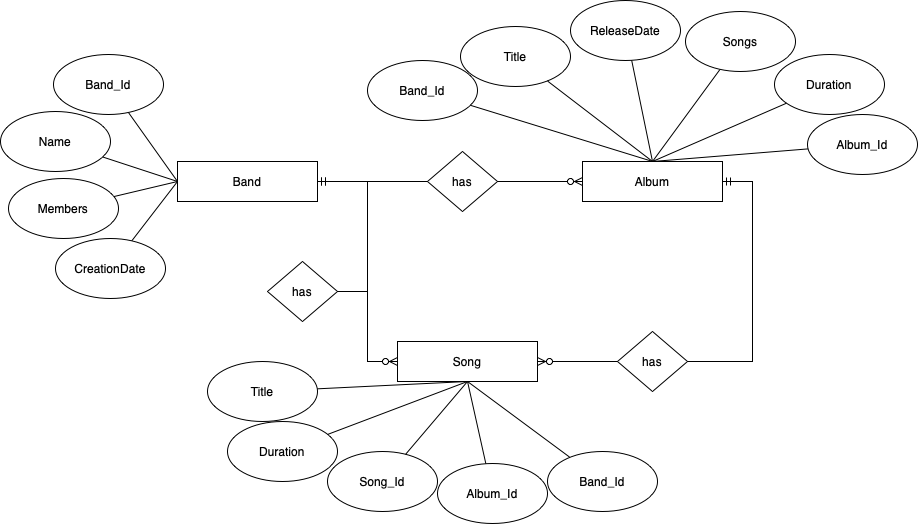

The diagram above was exported from draw.io. Its source (the exported page's mxGraphModel, read from the mxfile embedded in the PNG):
<mxGraphModel dx="946" dy="533" grid="0" gridSize="10" guides="1" tooltips="1" connect="1" arrows="1" fold="1" page="1" pageScale="1" pageWidth="1169" pageHeight="827" background="none" math="0" shadow="0">
  <root>
    <mxCell id="0" />
    <mxCell id="1" parent="0" />
    <mxCell id="heviwAzR1DihZRvNVtqW-2" value="has" style="rhombus;whiteSpace=wrap;html=1;" parent="1" vertex="1">
      <mxGeometry x="430" y="220" width="70" height="60" as="geometry" />
    </mxCell>
    <mxCell id="heviwAzR1DihZRvNVtqW-27" value="has" style="rhombus;whiteSpace=wrap;html=1;" parent="1" vertex="1">
      <mxGeometry x="620" y="400" width="70" height="60" as="geometry" />
    </mxCell>
    <mxCell id="heviwAzR1DihZRvNVtqW-80" value="has" style="rhombus;whiteSpace=wrap;html=1;" parent="1" vertex="1">
      <mxGeometry x="270" y="330" width="70" height="60" as="geometry" />
    </mxCell>
    <mxCell id="heviwAzR1DihZRvNVtqW-87" value="" style="edgeStyle=entityRelationEdgeStyle;fontSize=12;html=1;endArrow=ERmandOne;rounded=0;strokeColor=default;targetPerimeterSpacing=0;jumpStyle=none;" parent="1" source="heviwAzR1DihZRvNVtqW-27" target="heviwAzR1DihZRvNVtqW-97" edge="1">
      <mxGeometry width="100" height="100" relative="1" as="geometry">
        <mxPoint x="715" y="383.5" as="sourcePoint" />
        <mxPoint x="820" y="383.5" as="targetPoint" />
      </mxGeometry>
    </mxCell>
    <mxCell id="heviwAzR1DihZRvNVtqW-90" value="Band" style="rounded=0;whiteSpace=wrap;html=1;" parent="1" vertex="1">
      <mxGeometry x="180" y="230" width="140" height="40" as="geometry" />
    </mxCell>
    <mxCell id="heviwAzR1DihZRvNVtqW-91" value="Name" style="ellipse;whiteSpace=wrap;html=1;" parent="1" vertex="1">
      <mxGeometry x="3" y="180" width="110" height="60" as="geometry" />
    </mxCell>
    <mxCell id="heviwAzR1DihZRvNVtqW-92" value="Members" style="ellipse;whiteSpace=wrap;html=1;" parent="1" vertex="1">
      <mxGeometry x="11" y="247" width="110" height="60" as="geometry" />
    </mxCell>
    <mxCell id="heviwAzR1DihZRvNVtqW-93" value="CreationDate" style="ellipse;whiteSpace=wrap;html=1;" parent="1" vertex="1">
      <mxGeometry x="58" y="307" width="110" height="60" as="geometry" />
    </mxCell>
    <mxCell id="heviwAzR1DihZRvNVtqW-94" value="" style="endArrow=none;html=1;rounded=0;strokeColor=default;targetPerimeterSpacing=0;jumpStyle=none;exitX=0;exitY=0.5;exitDx=0;exitDy=0;" parent="1" source="heviwAzR1DihZRvNVtqW-90" target="heviwAzR1DihZRvNVtqW-91" edge="1">
      <mxGeometry width="50" height="50" relative="1" as="geometry">
        <mxPoint x="100" y="250" as="sourcePoint" />
        <mxPoint x="150" y="200" as="targetPoint" />
      </mxGeometry>
    </mxCell>
    <mxCell id="heviwAzR1DihZRvNVtqW-95" value="" style="endArrow=none;html=1;rounded=0;strokeColor=default;targetPerimeterSpacing=0;jumpStyle=none;entryX=0;entryY=0.5;entryDx=0;entryDy=0;" parent="1" source="heviwAzR1DihZRvNVtqW-92" target="heviwAzR1DihZRvNVtqW-90" edge="1">
      <mxGeometry width="50" height="50" relative="1" as="geometry">
        <mxPoint x="120" y="250" as="sourcePoint" />
        <mxPoint x="170" y="200" as="targetPoint" />
      </mxGeometry>
    </mxCell>
    <mxCell id="heviwAzR1DihZRvNVtqW-96" value="" style="endArrow=none;html=1;rounded=0;strokeColor=default;targetPerimeterSpacing=0;jumpStyle=none;entryX=0;entryY=0.5;entryDx=0;entryDy=0;" parent="1" source="heviwAzR1DihZRvNVtqW-93" target="heviwAzR1DihZRvNVtqW-90" edge="1">
      <mxGeometry width="50" height="50" relative="1" as="geometry">
        <mxPoint x="190" y="290" as="sourcePoint" />
        <mxPoint x="240" y="240" as="targetPoint" />
      </mxGeometry>
    </mxCell>
    <mxCell id="heviwAzR1DihZRvNVtqW-97" value="Album" style="rounded=0;whiteSpace=wrap;html=1;" parent="1" vertex="1">
      <mxGeometry x="585" y="230" width="140" height="40" as="geometry" />
    </mxCell>
    <mxCell id="heviwAzR1DihZRvNVtqW-98" value="Title&lt;span style=&quot;caret-color: rgba(0, 0, 0, 0); color: rgba(0, 0, 0, 0); font-family: monospace; font-size: 0px; text-align: start;&quot;&gt;%3CmxGraphModel%3E%3Croot%3E%3CmxCell%20id%3D%220%22%2F%3E%3CmxCell%20id%3D%221%22%20parent%3D%220%22%2F%3E%3CmxCell%20id%3D%222%22%20value%3D%22Name%22%20style%3D%22ellipse%3BwhiteSpace%3Dwrap%3Bhtml%3D1%3B%22%20vertex%3D%221%22%20parent%3D%221%22%3E%3CmxGeometry%20x%3D%2240%22%20y%3D%22146%22%20width%3D%22110%22%20height%3D%2260%22%20as%3D%22geometry%22%2F%3E%3C%2FmxCell%3E%3C%2Froot%3E%3C%2FmxGraphModel%3E&lt;/span&gt;" style="ellipse;whiteSpace=wrap;html=1;" parent="1" vertex="1">
      <mxGeometry x="463" y="95" width="110" height="60" as="geometry" />
    </mxCell>
    <mxCell id="heviwAzR1DihZRvNVtqW-99" value="ReleaseDate" style="ellipse;whiteSpace=wrap;html=1;" parent="1" vertex="1">
      <mxGeometry x="573" y="69" width="110" height="60" as="geometry" />
    </mxCell>
    <mxCell id="heviwAzR1DihZRvNVtqW-100" value="Songs" style="ellipse;whiteSpace=wrap;html=1;" parent="1" vertex="1">
      <mxGeometry x="688" y="80" width="110" height="60" as="geometry" />
    </mxCell>
    <mxCell id="heviwAzR1DihZRvNVtqW-101" value="Duration" style="ellipse;whiteSpace=wrap;html=1;" parent="1" vertex="1">
      <mxGeometry x="777" y="123" width="110" height="60" as="geometry" />
    </mxCell>
    <mxCell id="heviwAzR1DihZRvNVtqW-102" value="" style="endArrow=none;html=1;rounded=0;strokeColor=default;targetPerimeterSpacing=0;jumpStyle=none;exitX=0.5;exitY=0;exitDx=0;exitDy=0;" parent="1" source="heviwAzR1DihZRvNVtqW-97" target="heviwAzR1DihZRvNVtqW-101" edge="1">
      <mxGeometry width="50" height="50" relative="1" as="geometry">
        <mxPoint x="780" y="230" as="sourcePoint" />
        <mxPoint x="830" y="180" as="targetPoint" />
      </mxGeometry>
    </mxCell>
    <mxCell id="heviwAzR1DihZRvNVtqW-103" value="" style="endArrow=none;html=1;rounded=0;strokeColor=default;targetPerimeterSpacing=0;jumpStyle=none;exitX=0.5;exitY=0;exitDx=0;exitDy=0;" parent="1" source="heviwAzR1DihZRvNVtqW-97" target="heviwAzR1DihZRvNVtqW-100" edge="1">
      <mxGeometry width="50" height="50" relative="1" as="geometry">
        <mxPoint x="680" y="196" as="sourcePoint" />
        <mxPoint x="730" y="146" as="targetPoint" />
      </mxGeometry>
    </mxCell>
    <mxCell id="heviwAzR1DihZRvNVtqW-104" value="" style="endArrow=none;html=1;rounded=0;strokeColor=default;targetPerimeterSpacing=0;jumpStyle=none;exitX=0.5;exitY=0;exitDx=0;exitDy=0;" parent="1" source="heviwAzR1DihZRvNVtqW-97" target="heviwAzR1DihZRvNVtqW-99" edge="1">
      <mxGeometry width="50" height="50" relative="1" as="geometry">
        <mxPoint x="655" y="170" as="sourcePoint" />
        <mxPoint x="705" y="120" as="targetPoint" />
      </mxGeometry>
    </mxCell>
    <mxCell id="heviwAzR1DihZRvNVtqW-106" value="" style="endArrow=none;html=1;rounded=0;strokeColor=default;targetPerimeterSpacing=0;jumpStyle=none;exitX=0.5;exitY=0;exitDx=0;exitDy=0;" parent="1" source="heviwAzR1DihZRvNVtqW-97" target="heviwAzR1DihZRvNVtqW-98" edge="1">
      <mxGeometry width="50" height="50" relative="1" as="geometry">
        <mxPoint x="530" y="201" as="sourcePoint" />
        <mxPoint x="580" y="151" as="targetPoint" />
      </mxGeometry>
    </mxCell>
    <mxCell id="heviwAzR1DihZRvNVtqW-107" value="Song" style="rounded=0;whiteSpace=wrap;html=1;" parent="1" vertex="1">
      <mxGeometry x="400" y="410" width="140" height="40" as="geometry" />
    </mxCell>
    <mxCell id="heviwAzR1DihZRvNVtqW-108" value="Title" style="ellipse;whiteSpace=wrap;html=1;" parent="1" vertex="1">
      <mxGeometry x="210" y="430" width="110" height="60" as="geometry" />
    </mxCell>
    <mxCell id="heviwAzR1DihZRvNVtqW-109" value="Duration" style="ellipse;whiteSpace=wrap;html=1;" parent="1" vertex="1">
      <mxGeometry x="230" y="490" width="110" height="60" as="geometry" />
    </mxCell>
    <mxCell id="heviwAzR1DihZRvNVtqW-113" value="" style="endArrow=none;html=1;rounded=0;strokeColor=default;targetPerimeterSpacing=0;jumpStyle=none;" parent="1" source="heviwAzR1DihZRvNVtqW-108" edge="1">
      <mxGeometry width="50" height="50" relative="1" as="geometry">
        <mxPoint x="390" y="490" as="sourcePoint" />
        <mxPoint x="470" y="450" as="targetPoint" />
      </mxGeometry>
    </mxCell>
    <mxCell id="heviwAzR1DihZRvNVtqW-114" value="" style="endArrow=none;html=1;rounded=0;strokeColor=default;targetPerimeterSpacing=0;jumpStyle=none;entryX=0.5;entryY=1;entryDx=0;entryDy=0;" parent="1" source="heviwAzR1DihZRvNVtqW-109" target="heviwAzR1DihZRvNVtqW-107" edge="1">
      <mxGeometry width="50" height="50" relative="1" as="geometry">
        <mxPoint x="460" y="440" as="sourcePoint" />
        <mxPoint x="510" y="390" as="targetPoint" />
      </mxGeometry>
    </mxCell>
    <mxCell id="heviwAzR1DihZRvNVtqW-123" value="" style="edgeStyle=entityRelationEdgeStyle;fontSize=12;html=1;endArrow=ERmandOne;rounded=0;strokeColor=default;targetPerimeterSpacing=0;jumpStyle=none;" parent="1" source="heviwAzR1DihZRvNVtqW-2" target="heviwAzR1DihZRvNVtqW-90" edge="1">
      <mxGeometry width="100" height="100" relative="1" as="geometry">
        <mxPoint x="310" y="370" as="sourcePoint" />
        <mxPoint x="410" y="270" as="targetPoint" />
      </mxGeometry>
    </mxCell>
    <mxCell id="heviwAzR1DihZRvNVtqW-124" value="" style="edgeStyle=entityRelationEdgeStyle;fontSize=12;html=1;endArrow=ERmandOne;rounded=0;strokeColor=default;targetPerimeterSpacing=0;jumpStyle=none;" parent="1" source="heviwAzR1DihZRvNVtqW-80" target="heviwAzR1DihZRvNVtqW-90" edge="1">
      <mxGeometry width="100" height="100" relative="1" as="geometry">
        <mxPoint x="440" y="260" as="sourcePoint" />
        <mxPoint x="330" y="260" as="targetPoint" />
      </mxGeometry>
    </mxCell>
    <mxCell id="heviwAzR1DihZRvNVtqW-125" value="" style="edgeStyle=entityRelationEdgeStyle;fontSize=12;html=1;endArrow=ERzeroToMany;endFill=1;rounded=0;strokeColor=default;targetPerimeterSpacing=0;jumpStyle=none;" parent="1" source="heviwAzR1DihZRvNVtqW-2" target="heviwAzR1DihZRvNVtqW-97" edge="1">
      <mxGeometry width="100" height="100" relative="1" as="geometry">
        <mxPoint x="477" y="356" as="sourcePoint" />
        <mxPoint x="577" y="256" as="targetPoint" />
      </mxGeometry>
    </mxCell>
    <mxCell id="heviwAzR1DihZRvNVtqW-126" value="" style="edgeStyle=entityRelationEdgeStyle;fontSize=12;html=1;endArrow=ERzeroToMany;endFill=1;rounded=0;strokeColor=default;targetPerimeterSpacing=0;jumpStyle=none;" parent="1" source="heviwAzR1DihZRvNVtqW-80" target="heviwAzR1DihZRvNVtqW-107" edge="1">
      <mxGeometry width="100" height="100" relative="1" as="geometry">
        <mxPoint x="437" y="392" as="sourcePoint" />
        <mxPoint x="537" y="292" as="targetPoint" />
      </mxGeometry>
    </mxCell>
    <mxCell id="heviwAzR1DihZRvNVtqW-127" value="" style="edgeStyle=entityRelationEdgeStyle;fontSize=12;html=1;endArrow=ERzeroToMany;endFill=1;rounded=0;strokeColor=default;targetPerimeterSpacing=0;jumpStyle=none;" parent="1" source="heviwAzR1DihZRvNVtqW-27" target="heviwAzR1DihZRvNVtqW-107" edge="1">
      <mxGeometry width="100" height="100" relative="1" as="geometry">
        <mxPoint x="437" y="392" as="sourcePoint" />
        <mxPoint x="537" y="292" as="targetPoint" />
      </mxGeometry>
    </mxCell>
    <mxCell id="heviwAzR1DihZRvNVtqW-128" value="Band_Id" style="ellipse;whiteSpace=wrap;html=1;" parent="1" vertex="1">
      <mxGeometry x="56" y="123" width="110" height="60" as="geometry" />
    </mxCell>
    <mxCell id="heviwAzR1DihZRvNVtqW-129" value="Album_Id" style="ellipse;whiteSpace=wrap;html=1;" parent="1" vertex="1">
      <mxGeometry x="810" y="183" width="110" height="60" as="geometry" />
    </mxCell>
    <mxCell id="heviwAzR1DihZRvNVtqW-130" value="Song_Id" style="ellipse;whiteSpace=wrap;html=1;" parent="1" vertex="1">
      <mxGeometry x="330" y="520" width="110" height="60" as="geometry" />
    </mxCell>
    <mxCell id="heviwAzR1DihZRvNVtqW-131" value="" style="endArrow=none;html=1;rounded=0;strokeColor=default;targetPerimeterSpacing=0;jumpStyle=none;exitX=0;exitY=0.5;exitDx=0;exitDy=0;" parent="1" source="heviwAzR1DihZRvNVtqW-90" target="heviwAzR1DihZRvNVtqW-128" edge="1">
      <mxGeometry width="50" height="50" relative="1" as="geometry">
        <mxPoint x="276" y="207.5" as="sourcePoint" />
        <mxPoint x="219.99504285856528" y="144.49442321588594" as="targetPoint" />
      </mxGeometry>
    </mxCell>
    <mxCell id="heviwAzR1DihZRvNVtqW-132" value="" style="endArrow=none;html=1;rounded=0;strokeColor=default;targetPerimeterSpacing=0;jumpStyle=none;entryX=0.5;entryY=0;entryDx=0;entryDy=0;" parent="1" source="heviwAzR1DihZRvNVtqW-129" target="heviwAzR1DihZRvNVtqW-97" edge="1">
      <mxGeometry width="50" height="50" relative="1" as="geometry">
        <mxPoint x="675" y="250" as="sourcePoint" />
        <mxPoint x="618.9950428585653" y="186.99442321588594" as="targetPoint" />
      </mxGeometry>
    </mxCell>
    <mxCell id="heviwAzR1DihZRvNVtqW-133" value="" style="endArrow=none;html=1;rounded=0;strokeColor=default;targetPerimeterSpacing=0;jumpStyle=none;entryX=0.5;entryY=1;entryDx=0;entryDy=0;" parent="1" source="heviwAzR1DihZRvNVtqW-130" target="heviwAzR1DihZRvNVtqW-107" edge="1">
      <mxGeometry width="50" height="50" relative="1" as="geometry">
        <mxPoint x="685" y="260" as="sourcePoint" />
        <mxPoint x="628.9950428585653" y="196.99442321588594" as="targetPoint" />
      </mxGeometry>
    </mxCell>
    <mxCell id="heviwAzR1DihZRvNVtqW-140" value="Album_Id" style="ellipse;whiteSpace=wrap;html=1;" parent="1" vertex="1">
      <mxGeometry x="440" y="532" width="110" height="60" as="geometry" />
    </mxCell>
    <mxCell id="heviwAzR1DihZRvNVtqW-141" value="" style="endArrow=none;html=1;rounded=0;strokeColor=default;targetPerimeterSpacing=0;jumpStyle=none;entryX=0.5;entryY=1;entryDx=0;entryDy=0;" parent="1" source="heviwAzR1DihZRvNVtqW-140" target="heviwAzR1DihZRvNVtqW-107" edge="1">
      <mxGeometry width="50" height="50" relative="1" as="geometry">
        <mxPoint x="499.09088262587375" y="542.2376482345335" as="sourcePoint" />
        <mxPoint x="480" y="460" as="targetPoint" />
      </mxGeometry>
    </mxCell>
    <mxCell id="rCdE1ACOT7Zv7tKA6rnB-1" value="Band_Id" style="ellipse;whiteSpace=wrap;html=1;" vertex="1" parent="1">
      <mxGeometry x="550" y="520" width="110" height="60" as="geometry" />
    </mxCell>
    <mxCell id="rCdE1ACOT7Zv7tKA6rnB-2" value="Band_Id" style="ellipse;whiteSpace=wrap;html=1;" vertex="1" parent="1">
      <mxGeometry x="370" y="129" width="110" height="60" as="geometry" />
    </mxCell>
    <mxCell id="rCdE1ACOT7Zv7tKA6rnB-3" value="" style="endArrow=none;html=1;rounded=0;strokeColor=default;targetPerimeterSpacing=0;jumpStyle=none;entryX=0.5;entryY=1;entryDx=0;entryDy=0;" edge="1" parent="1" source="rCdE1ACOT7Zv7tKA6rnB-1" target="heviwAzR1DihZRvNVtqW-107">
      <mxGeometry width="50" height="50" relative="1" as="geometry">
        <mxPoint x="498.35265977567497" y="542.2199157950245" as="sourcePoint" />
        <mxPoint x="480" y="460" as="targetPoint" />
      </mxGeometry>
    </mxCell>
    <mxCell id="rCdE1ACOT7Zv7tKA6rnB-4" value="" style="endArrow=none;html=1;rounded=0;strokeColor=default;targetPerimeterSpacing=0;jumpStyle=none;" edge="1" parent="1" target="rCdE1ACOT7Zv7tKA6rnB-2">
      <mxGeometry width="50" height="50" relative="1" as="geometry">
        <mxPoint x="655" y="230" as="sourcePoint" />
        <mxPoint x="490" y="470" as="targetPoint" />
      </mxGeometry>
    </mxCell>
  </root>
</mxGraphModel>